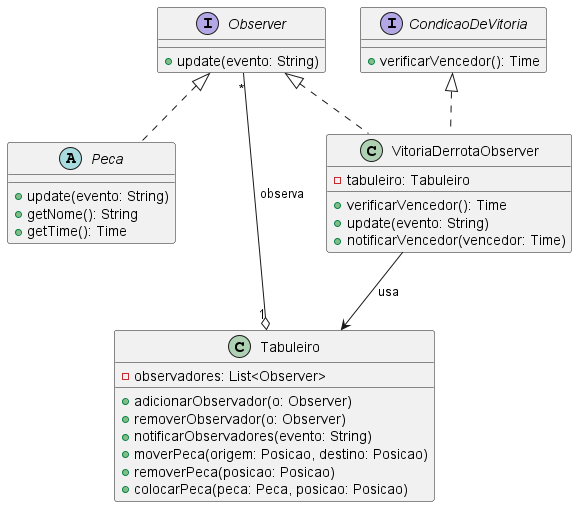

The diagram above was rendered by PlantUML. Its source (embedded in the PNG):
@startuml
interface Observer {
    +update(evento: String)
}

interface CondicaoDeVitoria {
    +verificarVencedor(): Time
}

class Tabuleiro {
    -observadores: List<Observer>
    +adicionarObservador(o: Observer)
    +removerObservador(o: Observer)
    +notificarObservadores(evento: String)
    +moverPeca(origem: Posicao, destino: Posicao)
    +removerPeca(posicao: Posicao)
    +colocarPeca(peca: Peca, posicao: Posicao)
}

class VitoriaDerrotaObserver {
    -tabuleiro: Tabuleiro
    +verificarVencedor(): Time
    +update(evento: String)
    +notificarVencedor(vencedor: Time)
}

abstract class Peca {
    +update(evento: String)
    +getNome(): String
    +getTime(): Time
}

Observer <|.. VitoriaDerrotaObserver
Observer <|.. Peca
CondicaoDeVitoria <|.. VitoriaDerrotaObserver

Tabuleiro "1" o-- "*" Observer : observa

VitoriaDerrotaObserver --> Tabuleiro : usa

@enduml